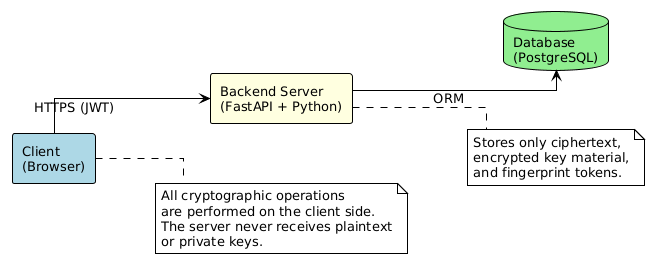

The diagram above was rendered by PlantUML. Its source (embedded in the PNG):
@startuml
!theme plain
left to right direction

skinparam backgroundColor white
skinparam defaultFontSize 13
skinparam componentStyle rectangle
skinparam linetype ortho
skinparam nodesep 60
skinparam ranksep 60

rectangle "Client\n(Browser)" as CLIENT #lightblue
rectangle "Backend Server\n(FastAPI + Python)" as SERVER #lightyellow
database "Database\n(PostgreSQL)" as DB #lightgreen

CLIENT --> SERVER : HTTPS (JWT)
SERVER --> DB : ORM

note right of CLIENT
  All cryptographic operations
  are performed on the client side.
  The server never receives plaintext
  or private keys.
end note

note right of SERVER
  Stores only ciphertext,
  encrypted key material,
  and fingerprint tokens.
end note
@enduml